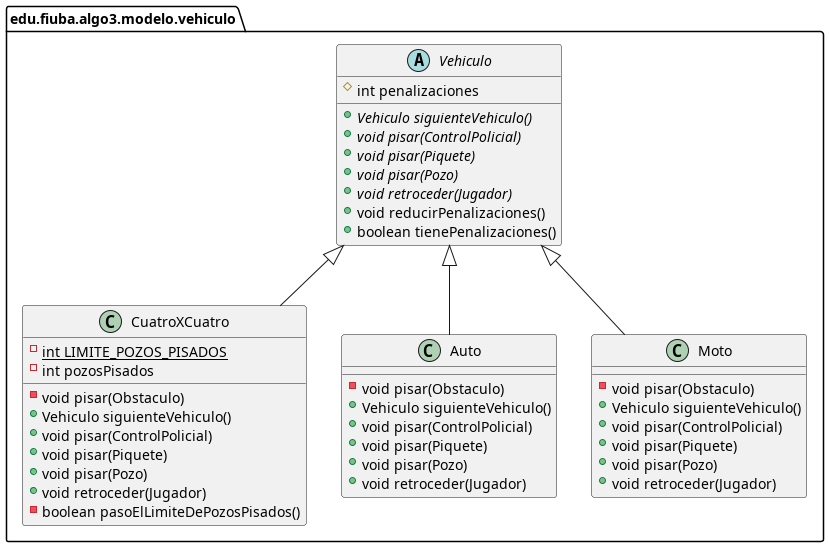

The diagram above was rendered by PlantUML. Its source (embedded in the PNG):
@startuml
class edu.fiuba.algo3.modelo.vehiculo.CuatroXCuatro {
- {static} int LIMITE_POZOS_PISADOS
- int pozosPisados
- void pisar(Obstaculo)
+ Vehiculo siguienteVehiculo()
+ void pisar(ControlPolicial)
+ void pisar(Piquete)
+ void pisar(Pozo)
+ void retroceder(Jugador)
- boolean pasoElLimiteDePozosPisados()
}
class edu.fiuba.algo3.modelo.vehiculo.Auto {
- void pisar(Obstaculo)
+ Vehiculo siguienteVehiculo()
+ void pisar(ControlPolicial)
+ void pisar(Piquete)
+ void pisar(Pozo)
+ void retroceder(Jugador)
}
class edu.fiuba.algo3.modelo.vehiculo.Moto {
- void pisar(Obstaculo)
+ Vehiculo siguienteVehiculo()
+ void pisar(ControlPolicial)
+ void pisar(Piquete)
+ void pisar(Pozo)
+ void retroceder(Jugador)
}
abstract class edu.fiuba.algo3.modelo.vehiculo.Vehiculo {
# int penalizaciones
+ {abstract}Vehiculo siguienteVehiculo()
+ {abstract}void pisar(ControlPolicial)
+ {abstract}void pisar(Piquete)
+ {abstract}void pisar(Pozo)
+ {abstract}void retroceder(Jugador)
+ void reducirPenalizaciones()
+ boolean tienePenalizaciones()
}

edu.fiuba.algo3.modelo.vehiculo.Vehiculo <|-- edu.fiuba.algo3.modelo.vehiculo.CuatroXCuatro
edu.fiuba.algo3.modelo.vehiculo.Vehiculo <|-- edu.fiuba.algo3.modelo.vehiculo.Auto
edu.fiuba.algo3.modelo.vehiculo.Vehiculo <|-- edu.fiuba.algo3.modelo.vehiculo.Moto
@enduml